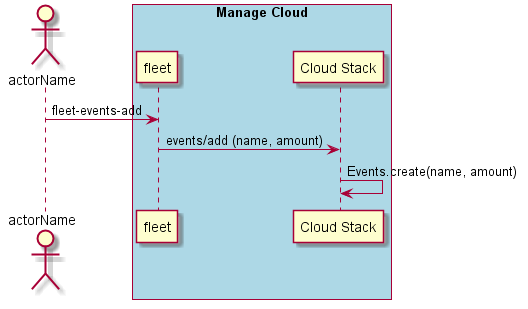

The diagram above was rendered by PlantUML. Its source (embedded in the PNG):
@startuml
Actor "actorName" as A

box "Manage Cloud" #lightblue
participant "fleet" as S
A -> S : fleet-events-add
participant "Cloud Stack" as CS
S -> CS : events/add (name, amount)
CS -> CS : Events.create(name, amount)
end box

@enduml